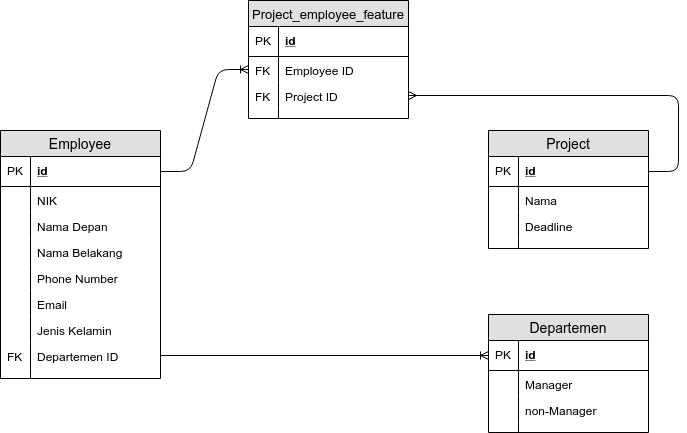

The diagram above was exported from draw.io. Its source (the exported page's mxGraphModel, read from the mxfile embedded in the PNG):
<mxGraphModel dx="1379" dy="696" grid="1" gridSize="10" guides="1" tooltips="1" connect="1" arrows="1" fold="1" page="1" pageScale="1" pageWidth="827" pageHeight="1169" math="0" shadow="0">
  <root>
    <mxCell id="0" />
    <mxCell id="1" parent="0" />
    <mxCell id="QceCtKFVI0vV33rp1pP9-12" value="Employee" style="swimlane;fontStyle=0;childLayout=stackLayout;horizontal=1;startSize=26;fillColor=#e0e0e0;horizontalStack=0;resizeParent=1;resizeParentMax=0;resizeLast=0;collapsible=1;marginBottom=0;swimlaneFillColor=#ffffff;align=center;fontSize=14;" vertex="1" parent="1">
      <mxGeometry x="72" y="217" width="160" height="248" as="geometry">
        <mxRectangle x="240" y="140" width="90" height="26" as="alternateBounds" />
      </mxGeometry>
    </mxCell>
    <mxCell id="QceCtKFVI0vV33rp1pP9-13" value="id" style="shape=partialRectangle;top=0;left=0;right=0;bottom=1;align=left;verticalAlign=middle;fillColor=none;spacingLeft=34;spacingRight=4;overflow=hidden;rotatable=0;points=[[0,0.5],[1,0.5]];portConstraint=eastwest;dropTarget=0;fontStyle=5;fontSize=12;" vertex="1" parent="QceCtKFVI0vV33rp1pP9-12">
      <mxGeometry y="26" width="160" height="30" as="geometry" />
    </mxCell>
    <mxCell id="QceCtKFVI0vV33rp1pP9-14" value="PK" style="shape=partialRectangle;top=0;left=0;bottom=0;fillColor=none;align=left;verticalAlign=middle;spacingLeft=4;spacingRight=4;overflow=hidden;rotatable=0;points=[];portConstraint=eastwest;part=1;fontSize=12;" vertex="1" connectable="0" parent="QceCtKFVI0vV33rp1pP9-13">
      <mxGeometry width="30" height="30" as="geometry" />
    </mxCell>
    <mxCell id="QceCtKFVI0vV33rp1pP9-15" value="NIK" style="shape=partialRectangle;top=0;left=0;right=0;bottom=0;align=left;verticalAlign=top;fillColor=none;spacingLeft=34;spacingRight=4;overflow=hidden;rotatable=0;points=[[0,0.5],[1,0.5]];portConstraint=eastwest;dropTarget=0;fontSize=12;" vertex="1" parent="QceCtKFVI0vV33rp1pP9-12">
      <mxGeometry y="56" width="160" height="26" as="geometry" />
    </mxCell>
    <mxCell id="QceCtKFVI0vV33rp1pP9-16" value="" style="shape=partialRectangle;top=0;left=0;bottom=0;fillColor=none;align=left;verticalAlign=top;spacingLeft=4;spacingRight=4;overflow=hidden;rotatable=0;points=[];portConstraint=eastwest;part=1;fontSize=12;" vertex="1" connectable="0" parent="QceCtKFVI0vV33rp1pP9-15">
      <mxGeometry width="30" height="26" as="geometry" />
    </mxCell>
    <mxCell id="QceCtKFVI0vV33rp1pP9-17" value="Nama Depan" style="shape=partialRectangle;top=0;left=0;right=0;bottom=0;align=left;verticalAlign=top;fillColor=none;spacingLeft=34;spacingRight=4;overflow=hidden;rotatable=0;points=[[0,0.5],[1,0.5]];portConstraint=eastwest;dropTarget=0;fontSize=12;" vertex="1" parent="QceCtKFVI0vV33rp1pP9-12">
      <mxGeometry y="82" width="160" height="26" as="geometry" />
    </mxCell>
    <mxCell id="QceCtKFVI0vV33rp1pP9-18" value="" style="shape=partialRectangle;top=0;left=0;bottom=0;fillColor=none;align=left;verticalAlign=top;spacingLeft=4;spacingRight=4;overflow=hidden;rotatable=0;points=[];portConstraint=eastwest;part=1;fontSize=12;" vertex="1" connectable="0" parent="QceCtKFVI0vV33rp1pP9-17">
      <mxGeometry width="30" height="26" as="geometry" />
    </mxCell>
    <mxCell id="QceCtKFVI0vV33rp1pP9-19" value="Nama Belakang" style="shape=partialRectangle;top=0;left=0;right=0;bottom=0;align=left;verticalAlign=top;fillColor=none;spacingLeft=34;spacingRight=4;overflow=hidden;rotatable=0;points=[[0,0.5],[1,0.5]];portConstraint=eastwest;dropTarget=0;fontSize=12;" vertex="1" parent="QceCtKFVI0vV33rp1pP9-12">
      <mxGeometry y="108" width="160" height="26" as="geometry" />
    </mxCell>
    <mxCell id="QceCtKFVI0vV33rp1pP9-20" value="" style="shape=partialRectangle;top=0;left=0;bottom=0;fillColor=none;align=left;verticalAlign=top;spacingLeft=4;spacingRight=4;overflow=hidden;rotatable=0;points=[];portConstraint=eastwest;part=1;fontSize=12;" vertex="1" connectable="0" parent="QceCtKFVI0vV33rp1pP9-19">
      <mxGeometry width="30" height="26" as="geometry" />
    </mxCell>
    <mxCell id="QceCtKFVI0vV33rp1pP9-101" value="Phone Number" style="shape=partialRectangle;top=0;left=0;right=0;bottom=0;align=left;verticalAlign=top;fillColor=none;spacingLeft=34;spacingRight=4;overflow=hidden;rotatable=0;points=[[0,0.5],[1,0.5]];portConstraint=eastwest;dropTarget=0;fontSize=12;" vertex="1" parent="QceCtKFVI0vV33rp1pP9-12">
      <mxGeometry y="134" width="160" height="26" as="geometry" />
    </mxCell>
    <mxCell id="QceCtKFVI0vV33rp1pP9-102" value="" style="shape=partialRectangle;top=0;left=0;bottom=0;fillColor=none;align=left;verticalAlign=top;spacingLeft=4;spacingRight=4;overflow=hidden;rotatable=0;points=[];portConstraint=eastwest;part=1;fontSize=12;" vertex="1" connectable="0" parent="QceCtKFVI0vV33rp1pP9-101">
      <mxGeometry width="30" height="26" as="geometry" />
    </mxCell>
    <mxCell id="QceCtKFVI0vV33rp1pP9-103" value="Email" style="shape=partialRectangle;top=0;left=0;right=0;bottom=0;align=left;verticalAlign=top;fillColor=none;spacingLeft=34;spacingRight=4;overflow=hidden;rotatable=0;points=[[0,0.5],[1,0.5]];portConstraint=eastwest;dropTarget=0;fontSize=12;" vertex="1" parent="QceCtKFVI0vV33rp1pP9-12">
      <mxGeometry y="160" width="160" height="26" as="geometry" />
    </mxCell>
    <mxCell id="QceCtKFVI0vV33rp1pP9-104" value="" style="shape=partialRectangle;top=0;left=0;bottom=0;fillColor=none;align=left;verticalAlign=top;spacingLeft=4;spacingRight=4;overflow=hidden;rotatable=0;points=[];portConstraint=eastwest;part=1;fontSize=12;" vertex="1" connectable="0" parent="QceCtKFVI0vV33rp1pP9-103">
      <mxGeometry width="30" height="26" as="geometry" />
    </mxCell>
    <mxCell id="QceCtKFVI0vV33rp1pP9-37" value="Jenis Kelamin" style="shape=partialRectangle;top=0;left=0;right=0;bottom=0;align=left;verticalAlign=top;fillColor=none;spacingLeft=34;spacingRight=4;overflow=hidden;rotatable=0;points=[[0,0.5],[1,0.5]];portConstraint=eastwest;dropTarget=0;fontSize=12;" vertex="1" parent="QceCtKFVI0vV33rp1pP9-12">
      <mxGeometry y="186" width="160" height="26" as="geometry" />
    </mxCell>
    <mxCell id="QceCtKFVI0vV33rp1pP9-38" value="" style="shape=partialRectangle;top=0;left=0;bottom=0;fillColor=none;align=left;verticalAlign=top;spacingLeft=4;spacingRight=4;overflow=hidden;rotatable=0;points=[];portConstraint=eastwest;part=1;fontSize=12;" vertex="1" connectable="0" parent="QceCtKFVI0vV33rp1pP9-37">
      <mxGeometry width="30" height="26" as="geometry" />
    </mxCell>
    <mxCell id="QceCtKFVI0vV33rp1pP9-136" value="Departemen ID" style="shape=partialRectangle;top=0;left=0;right=0;bottom=0;align=left;verticalAlign=top;fillColor=none;spacingLeft=34;spacingRight=4;overflow=hidden;rotatable=0;points=[[0,0.5],[1,0.5]];portConstraint=eastwest;dropTarget=0;fontSize=12;" vertex="1" parent="QceCtKFVI0vV33rp1pP9-12">
      <mxGeometry y="212" width="160" height="26" as="geometry" />
    </mxCell>
    <mxCell id="QceCtKFVI0vV33rp1pP9-137" value="FK" style="shape=partialRectangle;top=0;left=0;bottom=0;fillColor=none;align=left;verticalAlign=top;spacingLeft=4;spacingRight=4;overflow=hidden;rotatable=0;points=[];portConstraint=eastwest;part=1;fontSize=12;" vertex="1" connectable="0" parent="QceCtKFVI0vV33rp1pP9-136">
      <mxGeometry width="30" height="26" as="geometry" />
    </mxCell>
    <mxCell id="QceCtKFVI0vV33rp1pP9-21" value="" style="shape=partialRectangle;top=0;left=0;right=0;bottom=0;align=left;verticalAlign=top;fillColor=none;spacingLeft=34;spacingRight=4;overflow=hidden;rotatable=0;points=[[0,0.5],[1,0.5]];portConstraint=eastwest;dropTarget=0;fontSize=12;" vertex="1" parent="QceCtKFVI0vV33rp1pP9-12">
      <mxGeometry y="238" width="160" height="10" as="geometry" />
    </mxCell>
    <mxCell id="QceCtKFVI0vV33rp1pP9-22" value="" style="shape=partialRectangle;top=0;left=0;bottom=0;fillColor=none;align=left;verticalAlign=top;spacingLeft=4;spacingRight=4;overflow=hidden;rotatable=0;points=[];portConstraint=eastwest;part=1;fontSize=12;" vertex="1" connectable="0" parent="QceCtKFVI0vV33rp1pP9-21">
      <mxGeometry width="30" height="10" as="geometry" />
    </mxCell>
    <mxCell id="QceCtKFVI0vV33rp1pP9-52" value="Departemen" style="swimlane;fontStyle=0;childLayout=stackLayout;horizontal=1;startSize=26;fillColor=#e0e0e0;horizontalStack=0;resizeParent=1;resizeParentMax=0;resizeLast=0;collapsible=1;marginBottom=0;swimlaneFillColor=#ffffff;align=center;fontSize=14;" vertex="1" parent="1">
      <mxGeometry x="560" y="401" width="160" height="118" as="geometry">
        <mxRectangle x="240" y="140" width="90" height="26" as="alternateBounds" />
      </mxGeometry>
    </mxCell>
    <mxCell id="QceCtKFVI0vV33rp1pP9-53" value="id" style="shape=partialRectangle;top=0;left=0;right=0;bottom=1;align=left;verticalAlign=middle;fillColor=none;spacingLeft=34;spacingRight=4;overflow=hidden;rotatable=0;points=[[0,0.5],[1,0.5]];portConstraint=eastwest;dropTarget=0;fontStyle=5;fontSize=12;" vertex="1" parent="QceCtKFVI0vV33rp1pP9-52">
      <mxGeometry y="26" width="160" height="30" as="geometry" />
    </mxCell>
    <mxCell id="QceCtKFVI0vV33rp1pP9-54" value="PK" style="shape=partialRectangle;top=0;left=0;bottom=0;fillColor=none;align=left;verticalAlign=middle;spacingLeft=4;spacingRight=4;overflow=hidden;rotatable=0;points=[];portConstraint=eastwest;part=1;fontSize=12;" vertex="1" connectable="0" parent="QceCtKFVI0vV33rp1pP9-53">
      <mxGeometry width="30" height="30" as="geometry" />
    </mxCell>
    <mxCell id="QceCtKFVI0vV33rp1pP9-57" value="Manager" style="shape=partialRectangle;top=0;left=0;right=0;bottom=0;align=left;verticalAlign=top;fillColor=none;spacingLeft=34;spacingRight=4;overflow=hidden;rotatable=0;points=[[0,0.5],[1,0.5]];portConstraint=eastwest;dropTarget=0;fontSize=12;" vertex="1" parent="QceCtKFVI0vV33rp1pP9-52">
      <mxGeometry y="56" width="160" height="26" as="geometry" />
    </mxCell>
    <mxCell id="QceCtKFVI0vV33rp1pP9-58" value="" style="shape=partialRectangle;top=0;left=0;bottom=0;fillColor=none;align=left;verticalAlign=top;spacingLeft=4;spacingRight=4;overflow=hidden;rotatable=0;points=[];portConstraint=eastwest;part=1;fontSize=12;" vertex="1" connectable="0" parent="QceCtKFVI0vV33rp1pP9-57">
      <mxGeometry width="30" height="26" as="geometry" />
    </mxCell>
    <mxCell id="QceCtKFVI0vV33rp1pP9-59" value="non-Manager" style="shape=partialRectangle;top=0;left=0;right=0;bottom=0;align=left;verticalAlign=top;fillColor=none;spacingLeft=34;spacingRight=4;overflow=hidden;rotatable=0;points=[[0,0.5],[1,0.5]];portConstraint=eastwest;dropTarget=0;fontSize=12;" vertex="1" parent="QceCtKFVI0vV33rp1pP9-52">
      <mxGeometry y="82" width="160" height="26" as="geometry" />
    </mxCell>
    <mxCell id="QceCtKFVI0vV33rp1pP9-60" value="" style="shape=partialRectangle;top=0;left=0;bottom=0;fillColor=none;align=left;verticalAlign=top;spacingLeft=4;spacingRight=4;overflow=hidden;rotatable=0;points=[];portConstraint=eastwest;part=1;fontSize=12;" vertex="1" connectable="0" parent="QceCtKFVI0vV33rp1pP9-59">
      <mxGeometry width="30" height="26" as="geometry" />
    </mxCell>
    <mxCell id="QceCtKFVI0vV33rp1pP9-65" value="" style="shape=partialRectangle;top=0;left=0;right=0;bottom=0;align=left;verticalAlign=top;fillColor=none;spacingLeft=34;spacingRight=4;overflow=hidden;rotatable=0;points=[[0,0.5],[1,0.5]];portConstraint=eastwest;dropTarget=0;fontSize=12;" vertex="1" parent="QceCtKFVI0vV33rp1pP9-52">
      <mxGeometry y="108" width="160" height="10" as="geometry" />
    </mxCell>
    <mxCell id="QceCtKFVI0vV33rp1pP9-66" value="" style="shape=partialRectangle;top=0;left=0;bottom=0;fillColor=none;align=left;verticalAlign=top;spacingLeft=4;spacingRight=4;overflow=hidden;rotatable=0;points=[];portConstraint=eastwest;part=1;fontSize=12;" vertex="1" connectable="0" parent="QceCtKFVI0vV33rp1pP9-65">
      <mxGeometry width="30" height="10" as="geometry" />
    </mxCell>
    <mxCell id="QceCtKFVI0vV33rp1pP9-76" value="Project" style="swimlane;fontStyle=0;childLayout=stackLayout;horizontal=1;startSize=26;fillColor=#e0e0e0;horizontalStack=0;resizeParent=1;resizeParentMax=0;resizeLast=0;collapsible=1;marginBottom=0;swimlaneFillColor=#ffffff;align=center;fontSize=14;" vertex="1" parent="1">
      <mxGeometry x="560" y="217" width="160" height="118" as="geometry">
        <mxRectangle x="240" y="140" width="90" height="26" as="alternateBounds" />
      </mxGeometry>
    </mxCell>
    <mxCell id="QceCtKFVI0vV33rp1pP9-77" value="id" style="shape=partialRectangle;top=0;left=0;right=0;bottom=1;align=left;verticalAlign=middle;fillColor=none;spacingLeft=34;spacingRight=4;overflow=hidden;rotatable=0;points=[[0,0.5],[1,0.5]];portConstraint=eastwest;dropTarget=0;fontStyle=5;fontSize=12;" vertex="1" parent="QceCtKFVI0vV33rp1pP9-76">
      <mxGeometry y="26" width="160" height="30" as="geometry" />
    </mxCell>
    <mxCell id="QceCtKFVI0vV33rp1pP9-78" value="PK" style="shape=partialRectangle;top=0;left=0;bottom=0;fillColor=none;align=left;verticalAlign=middle;spacingLeft=4;spacingRight=4;overflow=hidden;rotatable=0;points=[];portConstraint=eastwest;part=1;fontSize=12;" vertex="1" connectable="0" parent="QceCtKFVI0vV33rp1pP9-77">
      <mxGeometry width="30" height="30" as="geometry" />
    </mxCell>
    <mxCell id="QceCtKFVI0vV33rp1pP9-79" value="Nama" style="shape=partialRectangle;top=0;left=0;right=0;bottom=0;align=left;verticalAlign=top;fillColor=none;spacingLeft=34;spacingRight=4;overflow=hidden;rotatable=0;points=[[0,0.5],[1,0.5]];portConstraint=eastwest;dropTarget=0;fontSize=12;" vertex="1" parent="QceCtKFVI0vV33rp1pP9-76">
      <mxGeometry y="56" width="160" height="26" as="geometry" />
    </mxCell>
    <mxCell id="QceCtKFVI0vV33rp1pP9-80" value="" style="shape=partialRectangle;top=0;left=0;bottom=0;fillColor=none;align=left;verticalAlign=top;spacingLeft=4;spacingRight=4;overflow=hidden;rotatable=0;points=[];portConstraint=eastwest;part=1;fontSize=12;" vertex="1" connectable="0" parent="QceCtKFVI0vV33rp1pP9-79">
      <mxGeometry width="30" height="26" as="geometry" />
    </mxCell>
    <mxCell id="QceCtKFVI0vV33rp1pP9-81" value="Deadline" style="shape=partialRectangle;top=0;left=0;right=0;bottom=0;align=left;verticalAlign=top;fillColor=none;spacingLeft=34;spacingRight=4;overflow=hidden;rotatable=0;points=[[0,0.5],[1,0.5]];portConstraint=eastwest;dropTarget=0;fontSize=12;" vertex="1" parent="QceCtKFVI0vV33rp1pP9-76">
      <mxGeometry y="82" width="160" height="26" as="geometry" />
    </mxCell>
    <mxCell id="QceCtKFVI0vV33rp1pP9-82" value="" style="shape=partialRectangle;top=0;left=0;bottom=0;fillColor=none;align=left;verticalAlign=top;spacingLeft=4;spacingRight=4;overflow=hidden;rotatable=0;points=[];portConstraint=eastwest;part=1;fontSize=12;" vertex="1" connectable="0" parent="QceCtKFVI0vV33rp1pP9-81">
      <mxGeometry width="30" height="26" as="geometry" />
    </mxCell>
    <mxCell id="QceCtKFVI0vV33rp1pP9-83" value="" style="shape=partialRectangle;top=0;left=0;right=0;bottom=0;align=left;verticalAlign=top;fillColor=none;spacingLeft=34;spacingRight=4;overflow=hidden;rotatable=0;points=[[0,0.5],[1,0.5]];portConstraint=eastwest;dropTarget=0;fontSize=12;" vertex="1" parent="QceCtKFVI0vV33rp1pP9-76">
      <mxGeometry y="108" width="160" height="10" as="geometry" />
    </mxCell>
    <mxCell id="QceCtKFVI0vV33rp1pP9-84" value="" style="shape=partialRectangle;top=0;left=0;bottom=0;fillColor=none;align=left;verticalAlign=top;spacingLeft=4;spacingRight=4;overflow=hidden;rotatable=0;points=[];portConstraint=eastwest;part=1;fontSize=12;" vertex="1" connectable="0" parent="QceCtKFVI0vV33rp1pP9-83">
      <mxGeometry width="30" height="10" as="geometry" />
    </mxCell>
    <mxCell id="QceCtKFVI0vV33rp1pP9-105" value="Project_employee_feature" style="swimlane;fontStyle=0;childLayout=stackLayout;horizontal=1;startSize=26;fillColor=#e0e0e0;horizontalStack=0;resizeParent=1;resizeParentMax=0;resizeLast=0;collapsible=1;marginBottom=0;swimlaneFillColor=#ffffff;align=center;fontSize=13;" vertex="1" parent="1">
      <mxGeometry x="320" y="87" width="160" height="118" as="geometry">
        <mxRectangle x="240" y="140" width="90" height="26" as="alternateBounds" />
      </mxGeometry>
    </mxCell>
    <mxCell id="QceCtKFVI0vV33rp1pP9-106" value="id" style="shape=partialRectangle;top=0;left=0;right=0;bottom=1;align=left;verticalAlign=middle;fillColor=none;spacingLeft=34;spacingRight=4;overflow=hidden;rotatable=0;points=[[0,0.5],[1,0.5]];portConstraint=eastwest;dropTarget=0;fontStyle=5;fontSize=12;" vertex="1" parent="QceCtKFVI0vV33rp1pP9-105">
      <mxGeometry y="26" width="160" height="30" as="geometry" />
    </mxCell>
    <mxCell id="QceCtKFVI0vV33rp1pP9-107" value="PK" style="shape=partialRectangle;top=0;left=0;bottom=0;fillColor=none;align=left;verticalAlign=middle;spacingLeft=4;spacingRight=4;overflow=hidden;rotatable=0;points=[];portConstraint=eastwest;part=1;fontSize=12;" vertex="1" connectable="0" parent="QceCtKFVI0vV33rp1pP9-106">
      <mxGeometry width="30" height="30" as="geometry" />
    </mxCell>
    <mxCell id="QceCtKFVI0vV33rp1pP9-108" value="Employee ID" style="shape=partialRectangle;top=0;left=0;right=0;bottom=0;align=left;verticalAlign=top;fillColor=none;spacingLeft=34;spacingRight=4;overflow=hidden;rotatable=0;points=[[0,0.5],[1,0.5]];portConstraint=eastwest;dropTarget=0;fontSize=12;" vertex="1" parent="QceCtKFVI0vV33rp1pP9-105">
      <mxGeometry y="56" width="160" height="26" as="geometry" />
    </mxCell>
    <mxCell id="QceCtKFVI0vV33rp1pP9-109" value="FK&#10;" style="shape=partialRectangle;top=0;left=0;bottom=0;fillColor=none;align=left;verticalAlign=top;spacingLeft=4;spacingRight=4;overflow=hidden;rotatable=0;points=[];portConstraint=eastwest;part=1;fontSize=12;" vertex="1" connectable="0" parent="QceCtKFVI0vV33rp1pP9-108">
      <mxGeometry width="30" height="26" as="geometry" />
    </mxCell>
    <mxCell id="QceCtKFVI0vV33rp1pP9-110" value="Project ID" style="shape=partialRectangle;top=0;left=0;right=0;bottom=0;align=left;verticalAlign=top;fillColor=none;spacingLeft=34;spacingRight=4;overflow=hidden;rotatable=0;points=[[0,0.5],[1,0.5]];portConstraint=eastwest;dropTarget=0;fontSize=12;" vertex="1" parent="QceCtKFVI0vV33rp1pP9-105">
      <mxGeometry y="82" width="160" height="26" as="geometry" />
    </mxCell>
    <mxCell id="QceCtKFVI0vV33rp1pP9-111" value="FK&#10;" style="shape=partialRectangle;top=0;left=0;bottom=0;fillColor=none;align=left;verticalAlign=top;spacingLeft=4;spacingRight=4;overflow=hidden;rotatable=0;points=[];portConstraint=eastwest;part=1;fontSize=12;" vertex="1" connectable="0" parent="QceCtKFVI0vV33rp1pP9-110">
      <mxGeometry width="30" height="26" as="geometry" />
    </mxCell>
    <mxCell id="QceCtKFVI0vV33rp1pP9-112" value="" style="shape=partialRectangle;top=0;left=0;right=0;bottom=0;align=left;verticalAlign=top;fillColor=none;spacingLeft=34;spacingRight=4;overflow=hidden;rotatable=0;points=[[0,0.5],[1,0.5]];portConstraint=eastwest;dropTarget=0;fontSize=12;" vertex="1" parent="QceCtKFVI0vV33rp1pP9-105">
      <mxGeometry y="108" width="160" height="10" as="geometry" />
    </mxCell>
    <mxCell id="QceCtKFVI0vV33rp1pP9-113" value="" style="shape=partialRectangle;top=0;left=0;bottom=0;fillColor=none;align=left;verticalAlign=top;spacingLeft=4;spacingRight=4;overflow=hidden;rotatable=0;points=[];portConstraint=eastwest;part=1;fontSize=12;" vertex="1" connectable="0" parent="QceCtKFVI0vV33rp1pP9-112">
      <mxGeometry width="30" height="10" as="geometry" />
    </mxCell>
    <mxCell id="QceCtKFVI0vV33rp1pP9-141" value="" style="edgeStyle=entityRelationEdgeStyle;fontSize=12;html=1;endArrow=ERoneToMany;exitX=1;exitY=0.5;entryX=0;entryY=0.5;" edge="1" parent="1" source="QceCtKFVI0vV33rp1pP9-136" target="QceCtKFVI0vV33rp1pP9-53">
      <mxGeometry width="100" height="100" relative="1" as="geometry">
        <mxPoint x="120" y="580" as="sourcePoint" />
        <mxPoint x="220" y="480" as="targetPoint" />
      </mxGeometry>
    </mxCell>
    <mxCell id="QceCtKFVI0vV33rp1pP9-158" value="" style="edgeStyle=entityRelationEdgeStyle;fontSize=12;html=1;endArrow=ERmany;exitX=1;exitY=0.5;" edge="1" parent="1" source="QceCtKFVI0vV33rp1pP9-77" target="QceCtKFVI0vV33rp1pP9-110">
      <mxGeometry width="100" height="100" relative="1" as="geometry">
        <mxPoint x="610" y="228" as="sourcePoint" />
        <mxPoint x="530" y="180" as="targetPoint" />
      </mxGeometry>
    </mxCell>
    <mxCell id="QceCtKFVI0vV33rp1pP9-159" value="" style="edgeStyle=entityRelationEdgeStyle;fontSize=12;html=1;endArrow=ERoneToMany;entryX=0;entryY=0.5;" edge="1" parent="1" source="QceCtKFVI0vV33rp1pP9-13" target="QceCtKFVI0vV33rp1pP9-108">
      <mxGeometry width="100" height="100" relative="1" as="geometry">
        <mxPoint x="280" y="243" as="sourcePoint" />
        <mxPoint x="410" y="160" as="targetPoint" />
      </mxGeometry>
    </mxCell>
  </root>
</mxGraphModel>